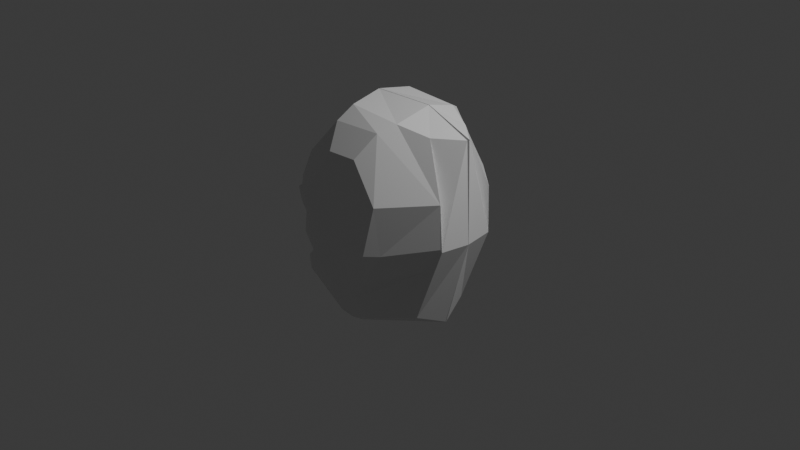 # Source: Head2.blend  (saved by Blender 4.2.66; exported with 4.5.12 LTS)
import bpy
from mathutils import Matrix  # noqa: F401  (used for matrix-valued properties, if any)

bpy.ops.wm.read_factory_settings(use_empty=True)
scene = bpy.context.scene
scene.name = 'Scene'

# ---- collections
col_collection = bpy.data.collections.new('Collection'); scene.collection.children.link(col_collection)

# ---- materials (node trees are filled in below, after node groups)
mat_material = bpy.data.materials.new('Material')
mat_material.alpha_threshold = 0.0
mat_material.roughness = 0.5
mat_material.line_color = (0.0, 0.0, 0.0, 1.0)

# ---- material node trees
mat_material.use_nodes = True; mat_material.node_tree.nodes.clear()
_N = mat_material.node_tree.nodes; _L = mat_material.node_tree.links
n0 = _N.new('ShaderNodeOutputMaterial'); n0.name = 'Material Output'; n0.location = (300, 300)
n1 = _N.new('ShaderNodeBsdfPrincipled'); n1.name = 'Principled BSDF'; n1.location = (10, 300)
n1.inputs[3].default_value = 1.45
_L.new(n1.outputs[0], n0.inputs[0])
n0.is_active_output = True

# ---- world
world_world = bpy.data.worlds.new('World'); scene.world = world_world
world_world.use_nodes = True; world_world.node_tree.nodes.clear()
_N = world_world.node_tree.nodes; _L = world_world.node_tree.links
n0 = _N.new('ShaderNodeOutputWorld'); n0.name = 'World Output'; n0.location = (300, 300)
n1 = _N.new('ShaderNodeBackground'); n1.name = 'Background'; n1.location = (10, 300)
n1.inputs[0].default_value = (0.05088, 0.05088, 0.05088, 1.0)
_L.new(n1.outputs[0], n0.inputs[0])
n0.is_active_output = True
world_world.color = (0.05088, 0.05088, 0.05088)
world_world.sun_shadow_jitter_overblur = 0.0

# ---- cameras
cam_camera = bpy.data.cameras.new('Camera')
cam_camera.clip_end = 100.0
cam_camera.ortho_scale = 7.314

# ---- lights
light_light = bpy.data.lights.new('Light', 'POINT')
light_light.energy = 1000.0
light_light.shadow_soft_size = 0.1

# ---- meshes
me_cube = bpy.data.meshes.new('Cube')
me_cube.from_pydata([(0.3265, 0.5482, 0.377), (0.22, 0.5324, -0.2515), (0.6795, 0.01053, 0.8304), (0.5088, -0.002507, -0.6714), (-0.3934, 0.5498, 0.2937), (-0.4369, 0.4775, -0.2521), (-0.6427, -0.00552, 0.5896), (-0.7662, -0.00552, -0.7205), (-0.69, 0.3003, -0.5793), (-0.6919, 0.2204, -0.6435), (0.6636, 0.2413, 0.4174), (0.4878, 0.1738, 0.8361), (-0.5807, 0.2204, 0.5357), (-0.594, 0.3344, 0.4693), (0.4349, 0.2329, -0.5745), (0.5444, 0.2413, -0.143), (-0.005965, 0.4429, -0.5053), (-0.2149, 0.4191, -0.5712), (0.2995, 0.002527, 0.9799), (-0.2078, 0.002527, 0.9702), (-0.3265, -0.00552, -0.9909), (0.0871, -0.00552, -0.8455), (-0.1558, 0.5207, 0.6459), (0.09931, 0.5207, 0.6582), (0.01152, 0.3344, -0.7214), (-0.3251, 0.3003, -0.8036), (0.07617, 0.2204, -0.756), (-0.2961, 0.2204, -0.8869), (-0.2251, 0.3867, 0.8214), (0.1918, 0.3867, 0.8414), (-0.1806, 0.2727, 0.9268), (0.2669, 0.2727, 0.9002), (0.3339, 0.4961, -0.01301), (-0.9497, -0.009599, -0.07281), (0.7098, 0.001219, 0.05036), (-0.5478, 0.4311, -0.002918), (0.67, 0.2413, 0.07864), (0.6811, 0.2352, 0.05843), (-0.806, 0.1711, 0.01771), (-0.7898, 0.2374, 0.03354), (-0.2363, 0.5603, -0.005661), (0.2454, 0.5798, -0.01453), (0.3333, -0.00552, 0.0), (-0.3333, -0.00552, 0.0), (-0.7085, 0.3344, 0.2328), (-0.7693, 0.3313, 0.1195), (-0.7311, 0.2204, 0.2251), (-0.7752, 0.2249, 0.1159), (-0.8062, 0.08141, 0.1573), (-0.5666, 0.4715, 0.1416), (-0.7233, 0.2239, 0.1671), (-0.4657, 0.5348, 0.1444), (-0.8493, -0.00552, 0.163), (-0.6831, 0.3595, 0.165), (-0.4081, 0.5299, 0.2577), (-0.644, 0.3344, 0.366), (-0.6713, 0.2204, 0.3485), (-0.7929, -0.00552, 0.2794), (-0.7114, 0.1341, 0.3353), (-0.9007, -0.00552, -0.1425), (-0.9504, 0.07139, -0.08477), (-0.828, 0.07153, 0.1366), (-0.8068, 0.07037, -0.1031), (-0.7829, 0.1037, -0.152), (-0.84, 0.01148, -0.1667), (-0.7615, 0.1523, -0.1611), (-0.7918, 0.002183, -0.3931), (-0.716, 0.2966, -0.4696), (-0.7174, 0.219, -0.4696), (-0.6626, 0.005001, -0.4146), (-0.6372, 0.2931, -0.4075), (-0.6294, 0.2181, -0.4071), (-0.7632, 0.2899, -0.27), (-0.7321, 0.3139, -0.2571), (-0.747, 0.1531, -0.2515), (-0.813, 0.00813, -0.3542), (-0.3082, 0.1108, -0.9647), (-0.5352, 0.1062, -0.8019), (-0.759, -0.0004171, -0.5003), (-0.7071, 0.2195, -0.5403), (-0.7609, 0.1094, -0.5053), (-0.7506, 0.03092, -0.549), (-0.8183, 0.0009233, -0.4513), (-0.7131, 0.1559, -0.6655), (-0.7033, 0.2198, -0.5659), (-0.7723, 0.01285, -0.634)], [], [(30, 12, 6, 19), (43, 19, 6, 57, 52, 33), (39, 45, 49, 51, 35), (26, 14, 3, 21), (37, 11, 2, 34), (41, 23, 0, 32), (32, 0, 10, 36), (36, 10, 11, 37), (16, 1, 15, 24), (24, 15, 14, 26), (33, 52, 61, 60), (38, 47, 45, 39), (22, 4, 13, 28), (28, 13, 12, 30), (10, 29, 31, 11), (29, 28, 30, 31), (0, 23, 29, 10), (23, 22, 28, 29), (8, 25, 27, 9), (25, 24, 26, 27), (5, 17, 25, 8), (17, 16, 24, 25), (35, 51, 54, 4, 22, 40), (40, 22, 23, 41), (9, 27, 76, 77, 7, 83), (27, 26, 21, 20, 76), (34, 2, 18, 42), (42, 18, 19, 43), (11, 31, 18, 2), (31, 30, 19, 18), (21, 42, 43, 20), (3, 34, 42, 21), (17, 40, 41, 16), (5, 35, 40, 17), (9, 84, 79, 68, 67, 8), (15, 36, 37, 14), (1, 32, 36, 15), (16, 41, 32, 1), (14, 37, 34, 3), (8, 67, 70, 72, 73, 35, 5), (20, 43, 33, 59, 64, 75, 69, 66, 82, 78, 81, 85, 7), (47, 48, 50), (45, 47, 50, 53), (44, 46, 56, 55), (44, 49, 53), (48, 61, 52, 57, 58, 56, 46), (50, 48, 46), (51, 49, 44, 55, 54), (53, 50, 46, 44), (53, 49, 45), (54, 55, 13, 4), (56, 58, 57, 6, 12), (55, 56, 12, 13), (60, 61, 48, 47, 38), (60, 62, 59, 33), (62, 63, 59), (65, 63, 62, 60, 38), (63, 64, 59), (67, 68, 71, 70), (68, 66, 69, 71), (71, 69, 75, 74), (70, 71, 74, 65, 38, 39, 72), (35, 73, 72, 39), (74, 75, 64, 63, 65), (7, 77, 76, 20), (79, 80, 78, 82, 68), (81, 84, 9, 85), (78, 80, 79, 84, 81), (68, 82, 66), (85, 9, 83, 7)])
_uv = me_cube.uv_layers.new(name='UVMap')
_uv.uv.foreach_set('vector', [0.7917, 0.6667, 0.875, 0.6667, 0.875, 0.75, 0.7917, 0.75, 0.5, 0.9167, 0.625, 0.9167, 0.625, 1.0, 0.5633, 1.0, 0.5401, 1.0, 0.5, 1.0, 0.5, 0.1667, 0.5371, 0.1667, 0.555, 0.2224, 0.5665, 0.25, 0.5, 0.25, 0.2917, 0.6667, 0.375, 0.6667, 0.375, 0.75, 0.2917, 0.75, 0.5, 0.6667, 0.625, 0.6667, 0.625, 0.75, 0.5, 0.75, 0.5, 0.4167, 0.625, 0.4167, 0.625, 0.5, 0.5, 0.5, 0.5, 0.5, 0.625, 0.5, 0.625, 0.5833, 0.5, 0.5833, 0.5, 0.5833, 0.625, 0.5833, 0.625, 0.6667, 0.5, 0.6667, 0.2917, 0.5, 0.375, 0.5, 0.375, 0.5833, 0.2917, 0.5833, 0.2917, 0.5833, 0.375, 0.5833, 0.375, 0.6667, 0.2917, 0.6667, 0.5, 0.0, 0.5401, 0.0, 0.5398, 0.02784, 0.5, 0.02779, 0.5, 0.08333, 0.5362, 0.08333, 0.5371, 0.1667, 0.5, 0.1667, 0.7917, 0.5, 0.875, 0.5, 0.875, 0.5833, 0.7917, 0.5833, 0.7917, 0.5833, 0.875, 0.5833, 0.875, 0.6667, 0.7917, 0.6667, 0.625, 0.5833, 0.7083, 0.5833, 0.7083, 0.6667, 0.625, 0.6667, 0.7083, 0.5833, 0.7917, 0.5833, 0.7917, 0.6667, 0.7083, 0.6667, 0.625, 0.5, 0.7083, 0.5, 0.7083, 0.5833, 0.625, 0.5833, 0.7083, 0.5, 0.7917, 0.5, 0.7917, 0.5833, 0.7083, 0.5833, 0.125, 0.5833, 0.2083, 0.5833, 0.2083, 0.6667, 0.125, 0.6667, 0.2083, 0.5833, 0.2917, 0.5833, 0.2917, 0.6667, 0.2083, 0.6667, 0.125, 0.5, 0.2083, 0.5, 0.2083, 0.5833, 0.125, 0.5833, 0.2083, 0.5, 0.2917, 0.5, 0.2917, 0.5833, 0.2083, 0.5833, 0.5, 0.25, 0.5665, 0.25, 0.6131, 0.25, 0.625, 0.25, 0.625, 0.3333, 0.5, 0.3333, 0.5, 0.3333, 0.625, 0.3333, 0.625, 0.4167, 0.5, 0.4167, 0.125, 0.6667, 0.2083, 0.6667, 0.2083, 0.6999, 0.1637, 0.7088, 0.125, 0.75, 0.125, 0.6905, 0.2083, 0.6667, 0.2917, 0.6667, 0.2917, 0.75, 0.2083, 0.75, 0.2083, 0.6999, 0.5, 0.75, 0.625, 0.75, 0.625, 0.8333, 0.5, 0.8333, 0.5, 0.8333, 0.625, 0.8333, 0.625, 0.9167, 0.5, 0.9167, 0.625, 0.6667, 0.7083, 0.6667, 0.7083, 0.75, 0.625, 0.75, 0.7083, 0.6667, 0.7917, 0.6667, 0.7917, 0.75, 0.7083, 0.75, 0.375, 0.8333, 0.5, 0.8333, 0.5, 0.9167, 0.375, 0.9167, 0.375, 0.75, 0.5, 0.75, 0.5, 0.8333, 0.375, 0.8333, 0.375, 0.3333, 0.5, 0.3333, 0.5, 0.4167, 0.375, 0.4167, 0.375, 0.25, 0.5, 0.25, 0.5, 0.3333, 0.375, 0.3333, 0.375, 0.08333, 0.3875, 0.08333, 0.3917, 0.08333, 0.4031, 0.08333, 0.3981, 0.1667, 0.375, 0.1667, 0.375, 0.5833, 0.5, 0.5833, 0.5, 0.6667, 0.375, 0.6667, 0.375, 0.5, 0.5, 0.5, 0.5, 0.5833, 0.375, 0.5833, 0.375, 0.4167, 0.5, 0.4167, 0.5, 0.5, 0.375, 0.5, 0.375, 0.6667, 0.5, 0.6667, 0.5, 0.75, 0.375, 0.75, 0.375, 0.1667, 0.3981, 0.1667, 0.42, 0.1667, 0.4402, 0.1667, 0.439, 0.1764, 0.5, 0.25, 0.375, 0.25, 0.375, 0.9167, 0.5, 0.9167, 0.5, 1.0, 0.4661, 1.0, 0.458, 1.0, 0.4417, 1.0, 0.4264, 1.0, 0.4126, 1.0, 0.4065, 1.0, 0.3999, 1.0, 0.3953, 1.0, 0.3852, 1.0, 0.375, 1.0, 0.5362, 0.08333, 0.5397, 0.0457, 0.54, 0.08333, 0.5371, 0.1667, 0.5362, 0.08333, 0.54, 0.08333, 0.5477, 0.1667, 0.5683, 0.1667, 0.5563, 0.08333, 0.5836, 0.08333, 0.6002, 0.1667, 0.5683, 0.1667, 0.555, 0.2224, 0.5477, 0.1667, 0.5397, 0.0457, 0.5398, 0.02784, 0.5401, 0.0, 0.5633, 0.0, 0.5781, 0.05151, 0.5836, 0.08333, 0.5563, 0.08333, 0.54, 0.08333, 0.5397, 0.0457, 0.5563, 0.08333, 0.5665, 0.25, 0.555, 0.2224, 0.5683, 0.1667, 0.6002, 0.1667, 0.6131, 0.25, 0.5477, 0.1667, 0.54, 0.08333, 0.5563, 0.08333, 0.5683, 0.1667, 0.5477, 0.1667, 0.555, 0.2224, 0.5371, 0.1667, 0.6131, 0.25, 0.6002, 0.1667, 0.625, 0.1667, 0.625, 0.25, 0.5836, 0.08333, 0.5781, 0.05151, 0.5633, 0.0, 0.625, 0.0, 0.625, 0.08333, 0.6002, 0.1667, 0.5836, 0.08333, 0.625, 0.08333, 0.625, 0.1667, 0.5, 0.02779, 0.5398, 0.02784, 0.5397, 0.0457, 0.5362, 0.08333, 0.5, 0.08333, 0.5, 0.02779, 0.4643, 0.06181, 0.4661, 0.0, 0.5, 0.0, 0.4643, 0.06181, 0.456, 0.0546, 0.4661, 0.0, 0.4516, 0.08333, 0.456, 0.0546, 0.4643, 0.06181, 0.5, 0.02779, 0.5, 0.08333, 0.456, 0.0546, 0.458, 0.0, 0.4661, 0.0, 0.3981, 0.1667, 0.4031, 0.08333, 0.42, 0.08333, 0.42, 0.1667, 0.4031, 0.08333, 0.4126, 0.0, 0.4264, 0.0, 0.42, 0.08333, 0.42, 0.08333, 0.4264, 0.0, 0.4417, 0.0, 0.4356, 0.08333, 0.42, 0.1667, 0.42, 0.08333, 0.4356, 0.08333, 0.4516, 0.08333, 0.5, 0.08333, 0.5, 0.1667, 0.4402, 0.1667, 0.5, 0.25, 0.439, 0.1764, 0.4402, 0.1667, 0.5, 0.1667, 0.4356, 0.08333, 0.4417, 0.0, 0.458, 0.0, 0.456, 0.0546, 0.4516, 0.08333, 0.125, 0.75, 0.1637, 0.7088, 0.2083, 0.6999, 0.2083, 0.75, 0.3917, 0.08333, 0.4016, 0.04164, 0.3999, 0.0, 0.4065, 0.0, 0.4031, 0.08333, 0.3953, 0.0, 0.3875, 0.08333, 0.375, 0.08333, 0.3852, 0.0, 0.3999, 0.0, 0.4016, 0.04164, 0.3917, 0.08333, 0.3875, 0.08333, 0.3953, 0.0, 0.4031, 0.08333, 0.4065, 0.0, 0.4126, 0.0, 0.3852, 0.0, 0.375, 0.08333, 0.375, 0.05955, 0.375, 0.0])
me_cube.materials.append(mat_material)
me_cube.use_mirror_vertex_groups = False
me_cube.update()

# ---- objects
ob_cube = bpy.data.objects.new('Cube', me_cube)
ob_light = bpy.data.objects.new('Light', light_light)
ob_camera = bpy.data.objects.new('Camera', cam_camera)

# ---- transforms, parenting, visibility, modifiers, constraints
ob_cube.location = (0.0, 0.0, 0.0)
ob_cube.scale = (1.359, 1.359, 1.359)
ob_cube.lock_rotations_4d = False
ob_cube.empty_display_type = 'ARROWS'
ob_cube.lineart.crease_threshold = 0.0
_m = ob_cube.modifiers.new('Mirror', 'MIRROR')
_m.use_axis = (False, True, False)
ob_light.location = (4.076, 1.005, 5.904)
ob_light.rotation_euler = (0.6503, 0.05522, 1.866)
ob_light.lock_rotations_4d = False
ob_light.empty_display_type = 'ARROWS'
ob_light.color = (0.0, 0.0, 0.0, 0.0)
ob_light.lineart.crease_threshold = 0.0
ob_camera.location = (7.359, -6.926, 4.958)
ob_camera.rotation_euler = (1.109, 0.0, 0.8149)
ob_camera.lock_rotations_4d = False
ob_camera.empty_display_type = 'ARROWS'
ob_camera.color = (0.0, 0.0, 0.0, 0.0)
ob_camera.display_type = 'WIRE'
ob_camera.lineart.crease_threshold = 0.0

# ---- collection membership
col_collection.objects.link(ob_cube)
col_collection.objects.link(ob_light)
col_collection.objects.link(ob_camera)

# ---- scene / render settings (as saved in the file)
scene.camera = ob_camera
scene.frame_start = 1; scene.frame_end = 250; scene.frame_set(1)
scene.render.engine = 'BLENDER_EEVEE_NEXT'
bpy.context.view_layer.update()
